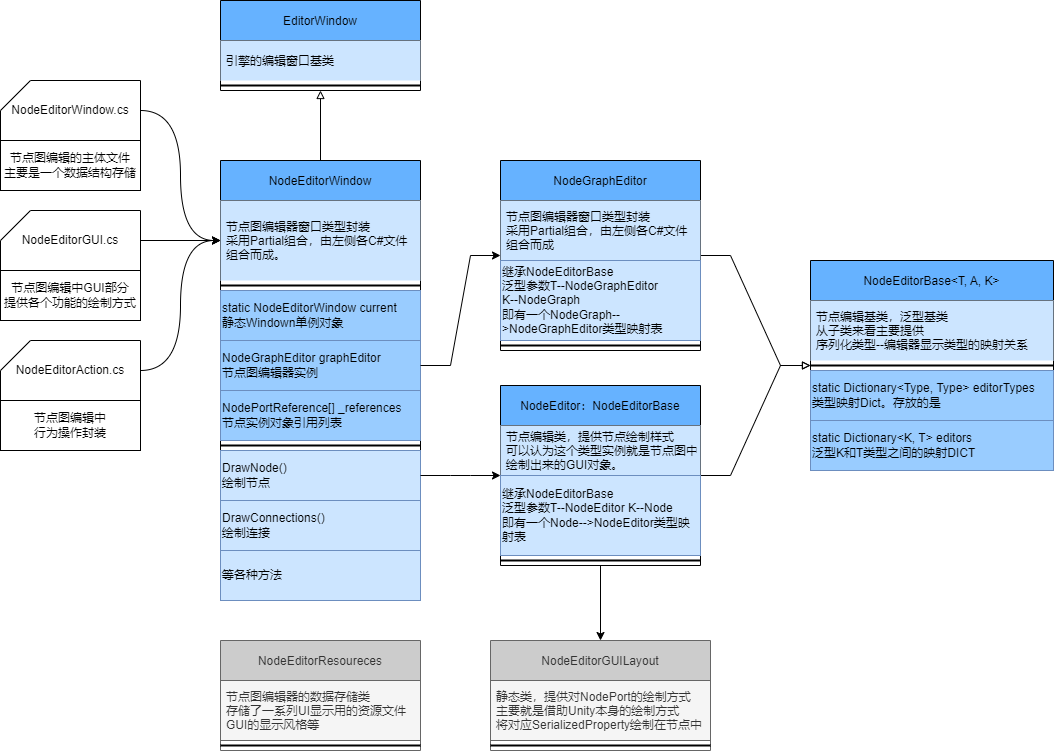

The diagram above was exported from draw.io. Its source (the exported page's mxGraphModel, read from the mxfile embedded in the PNG):
<mxGraphModel dx="1422" dy="865" grid="1" gridSize="10" guides="1" tooltips="1" connect="1" arrows="1" fold="1" page="1" pageScale="1" pageWidth="827" pageHeight="1169" math="0" shadow="0">
  <root>
    <mxCell id="0" />
    <mxCell id="1" parent="0" />
    <mxCell id="twPv0UbH2hJVoIsq_OOd-16" style="edgeStyle=orthogonalEdgeStyle;rounded=0;orthogonalLoop=1;jettySize=auto;html=1;endArrow=block;endFill=0;" edge="1" parent="1" source="twPv0UbH2hJVoIsq_OOd-1" target="twPv0UbH2hJVoIsq_OOd-11">
      <mxGeometry relative="1" as="geometry" />
    </mxCell>
    <mxCell id="twPv0UbH2hJVoIsq_OOd-1" value="NodeEditorWindow" style="swimlane;fontStyle=0;childLayout=stackLayout;horizontal=1;startSize=40;horizontalStack=0;resizeParent=1;resizeParentMax=0;resizeLast=0;collapsible=1;marginBottom=0;fillColor=#66B2FF;" vertex="1" parent="1">
      <mxGeometry x="280" y="360" width="200" height="440" as="geometry" />
    </mxCell>
    <mxCell id="twPv0UbH2hJVoIsq_OOd-2" value="节点图编辑器窗口类型封装&#10;采用Partial组合，由左侧各C#文件&#10;组合而成。" style="text;strokeColor=none;fillColor=#CCE5FF;align=left;verticalAlign=middle;spacingLeft=4;spacingRight=4;overflow=hidden;points=[[0,0.5],[1,0.5]];portConstraint=eastwest;rotatable=0;" vertex="1" parent="twPv0UbH2hJVoIsq_OOd-1">
      <mxGeometry y="40" width="200" height="80" as="geometry" />
    </mxCell>
    <mxCell id="twPv0UbH2hJVoIsq_OOd-6" value="" style="line;strokeWidth=2;html=1;" vertex="1" parent="twPv0UbH2hJVoIsq_OOd-1">
      <mxGeometry y="120" width="200" height="10" as="geometry" />
    </mxCell>
    <mxCell id="twPv0UbH2hJVoIsq_OOd-46" value="&lt;div&gt;&lt;span&gt;static NodeEditorWindow current&lt;br&gt;静态Windown单例对象&lt;/span&gt;&lt;/div&gt;" style="rounded=0;whiteSpace=wrap;html=1;fillColor=#99CCFF;align=left;strokeColor=#6c8ebf;" vertex="1" parent="twPv0UbH2hJVoIsq_OOd-1">
      <mxGeometry y="130" width="200" height="50" as="geometry" />
    </mxCell>
    <mxCell id="twPv0UbH2hJVoIsq_OOd-47" value="&lt;span style=&quot;&quot;&gt;NodeGraphEditor graphEditor&lt;/span&gt;&lt;br style=&quot;padding: 0px; margin: 0px;&quot;&gt;&lt;span style=&quot;&quot;&gt;节点图编辑器实例&lt;/span&gt;" style="rounded=0;whiteSpace=wrap;html=1;fillColor=#99CCFF;align=left;strokeColor=#6c8ebf;" vertex="1" parent="twPv0UbH2hJVoIsq_OOd-1">
      <mxGeometry y="180" width="200" height="50" as="geometry" />
    </mxCell>
    <mxCell id="twPv0UbH2hJVoIsq_OOd-48" value="NodePortReference[] _references&lt;br style=&quot;padding: 0px ; margin: 0px&quot;&gt;&lt;span&gt;节点实例对象引用列表&lt;/span&gt;" style="rounded=0;whiteSpace=wrap;html=1;fillColor=#99CCFF;align=left;strokeColor=#6c8ebf;" vertex="1" parent="twPv0UbH2hJVoIsq_OOd-1">
      <mxGeometry y="230" width="200" height="50" as="geometry" />
    </mxCell>
    <mxCell id="twPv0UbH2hJVoIsq_OOd-53" value="" style="line;strokeWidth=2;html=1;" vertex="1" parent="twPv0UbH2hJVoIsq_OOd-1">
      <mxGeometry y="280" width="200" height="10" as="geometry" />
    </mxCell>
    <mxCell id="twPv0UbH2hJVoIsq_OOd-54" value="DrawNode()&lt;br&gt;绘制节点" style="rounded=0;whiteSpace=wrap;html=1;fillColor=#CCE5FF;align=left;strokeColor=#6c8ebf;" vertex="1" parent="twPv0UbH2hJVoIsq_OOd-1">
      <mxGeometry y="290" width="200" height="50" as="geometry" />
    </mxCell>
    <mxCell id="twPv0UbH2hJVoIsq_OOd-58" value="DrawConnections()&lt;br&gt;绘制连接" style="rounded=0;whiteSpace=wrap;html=1;fillColor=#CCE5FF;align=left;strokeColor=#6c8ebf;" vertex="1" parent="twPv0UbH2hJVoIsq_OOd-1">
      <mxGeometry y="340" width="200" height="50" as="geometry" />
    </mxCell>
    <mxCell id="twPv0UbH2hJVoIsq_OOd-59" value="等各种方法" style="rounded=0;whiteSpace=wrap;html=1;fillColor=#CCE5FF;align=left;strokeColor=#6c8ebf;" vertex="1" parent="twPv0UbH2hJVoIsq_OOd-1">
      <mxGeometry y="390" width="200" height="50" as="geometry" />
    </mxCell>
    <mxCell id="twPv0UbH2hJVoIsq_OOd-10" value="" style="group" vertex="1" connectable="0" parent="1">
      <mxGeometry x="60" y="280" width="140" height="110" as="geometry" />
    </mxCell>
    <mxCell id="twPv0UbH2hJVoIsq_OOd-7" value="NodeEditorWindow.cs" style="shape=card;whiteSpace=wrap;html=1;" vertex="1" parent="twPv0UbH2hJVoIsq_OOd-10">
      <mxGeometry width="140" height="60" as="geometry" />
    </mxCell>
    <mxCell id="twPv0UbH2hJVoIsq_OOd-9" value="节点图编辑的主体文件&lt;br&gt;主要是一个数据结构存储" style="rounded=0;whiteSpace=wrap;html=1;" vertex="1" parent="twPv0UbH2hJVoIsq_OOd-10">
      <mxGeometry y="60" width="140" height="50" as="geometry" />
    </mxCell>
    <mxCell id="twPv0UbH2hJVoIsq_OOd-11" value="EditorWindow" style="swimlane;fontStyle=0;childLayout=stackLayout;horizontal=1;startSize=40;horizontalStack=0;resizeParent=1;resizeParentMax=0;resizeLast=0;collapsible=1;marginBottom=0;fillColor=#66B2FF;" vertex="1" parent="1">
      <mxGeometry x="280" y="200" width="200" height="90" as="geometry" />
    </mxCell>
    <mxCell id="twPv0UbH2hJVoIsq_OOd-12" value="引擎的编辑窗口基类" style="text;strokeColor=none;fillColor=#CCE5FF;align=left;verticalAlign=middle;spacingLeft=4;spacingRight=4;overflow=hidden;points=[[0,0.5],[1,0.5]];portConstraint=eastwest;rotatable=0;" vertex="1" parent="twPv0UbH2hJVoIsq_OOd-11">
      <mxGeometry y="40" width="200" height="40" as="geometry" />
    </mxCell>
    <mxCell id="twPv0UbH2hJVoIsq_OOd-13" value="" style="line;strokeWidth=2;html=1;" vertex="1" parent="twPv0UbH2hJVoIsq_OOd-11">
      <mxGeometry y="80" width="200" height="10" as="geometry" />
    </mxCell>
    <mxCell id="twPv0UbH2hJVoIsq_OOd-20" value="" style="group" vertex="1" connectable="0" parent="1">
      <mxGeometry x="60" y="410" width="140" height="110" as="geometry" />
    </mxCell>
    <mxCell id="twPv0UbH2hJVoIsq_OOd-21" value="NodeEditorGUI.cs" style="shape=card;whiteSpace=wrap;html=1;" vertex="1" parent="twPv0UbH2hJVoIsq_OOd-20">
      <mxGeometry width="140" height="60" as="geometry" />
    </mxCell>
    <mxCell id="twPv0UbH2hJVoIsq_OOd-22" value="节点图编辑中GUI部分&lt;br&gt;提供各个功能的绘制方式" style="rounded=0;whiteSpace=wrap;html=1;" vertex="1" parent="twPv0UbH2hJVoIsq_OOd-20">
      <mxGeometry y="60" width="140" height="50" as="geometry" />
    </mxCell>
    <mxCell id="twPv0UbH2hJVoIsq_OOd-65" style="edgeStyle=entityRelationEdgeStyle;rounded=0;orthogonalLoop=1;jettySize=auto;html=1;endArrow=block;endFill=0;" edge="1" parent="1" source="twPv0UbH2hJVoIsq_OOd-26" target="twPv0UbH2hJVoIsq_OOd-60">
      <mxGeometry relative="1" as="geometry" />
    </mxCell>
    <mxCell id="twPv0UbH2hJVoIsq_OOd-72" style="edgeStyle=orthogonalEdgeStyle;rounded=0;orthogonalLoop=1;jettySize=auto;html=1;entryX=0.5;entryY=0;entryDx=0;entryDy=0;endArrow=classic;endFill=1;" edge="1" parent="1" source="twPv0UbH2hJVoIsq_OOd-26" target="twPv0UbH2hJVoIsq_OOd-68">
      <mxGeometry relative="1" as="geometry" />
    </mxCell>
    <mxCell id="twPv0UbH2hJVoIsq_OOd-26" value="NodeEditor：NodeEditorBase" style="swimlane;fontStyle=0;childLayout=stackLayout;horizontal=1;startSize=40;horizontalStack=0;resizeParent=1;resizeParentMax=0;resizeLast=0;collapsible=1;marginBottom=0;fillColor=#66B2FF;" vertex="1" parent="1">
      <mxGeometry x="560" y="585" width="200" height="180" as="geometry" />
    </mxCell>
    <mxCell id="twPv0UbH2hJVoIsq_OOd-27" value="节点编辑类，提供节点绘制样式&#10;可以认为这个类型实例就是节点图中&#10;绘制出来的GUI对象。" style="text;strokeColor=none;fillColor=#CCE5FF;align=left;verticalAlign=middle;spacingLeft=4;spacingRight=4;overflow=hidden;points=[[0,0.5],[1,0.5]];portConstraint=eastwest;rotatable=0;" vertex="1" parent="twPv0UbH2hJVoIsq_OOd-26">
      <mxGeometry y="40" width="200" height="50" as="geometry" />
    </mxCell>
    <mxCell id="twPv0UbH2hJVoIsq_OOd-67" value="&lt;span&gt;继承NodeEditorBase&lt;/span&gt;&lt;br style=&quot;padding: 0px ; margin: 0px&quot;&gt;&lt;span&gt;泛型参数T--NodeEditor K--Node&lt;br&gt;即有一个Node--&amp;gt;NodeEditor类型映射表&lt;br&gt;&lt;/span&gt;" style="rounded=0;whiteSpace=wrap;html=1;fillColor=#CCE5FF;align=left;strokeColor=#6c8ebf;" vertex="1" parent="twPv0UbH2hJVoIsq_OOd-26">
      <mxGeometry y="90" width="200" height="80" as="geometry" />
    </mxCell>
    <mxCell id="twPv0UbH2hJVoIsq_OOd-28" value="" style="line;strokeWidth=2;html=1;" vertex="1" parent="twPv0UbH2hJVoIsq_OOd-26">
      <mxGeometry y="170" width="200" height="10" as="geometry" />
    </mxCell>
    <mxCell id="twPv0UbH2hJVoIsq_OOd-74" style="edgeStyle=entityRelationEdgeStyle;rounded=0;orthogonalLoop=1;jettySize=auto;html=1;endArrow=block;endFill=0;" edge="1" parent="1" source="twPv0UbH2hJVoIsq_OOd-31" target="twPv0UbH2hJVoIsq_OOd-60">
      <mxGeometry relative="1" as="geometry" />
    </mxCell>
    <mxCell id="twPv0UbH2hJVoIsq_OOd-31" value="NodeGraphEditor" style="swimlane;fontStyle=0;childLayout=stackLayout;horizontal=1;startSize=40;horizontalStack=0;resizeParent=1;resizeParentMax=0;resizeLast=0;collapsible=1;marginBottom=0;fillColor=#66B2FF;" vertex="1" parent="1">
      <mxGeometry x="560" y="360" width="200" height="190" as="geometry" />
    </mxCell>
    <mxCell id="twPv0UbH2hJVoIsq_OOd-75" value="节点图编辑器窗口类型封装&#10;采用Partial组合，由左侧各C#文件&#10;组合而成" style="text;strokeColor=none;fillColor=#CCE5FF;align=left;verticalAlign=middle;spacingLeft=4;spacingRight=4;overflow=hidden;points=[[0,0.5],[1,0.5]];portConstraint=eastwest;rotatable=0;" vertex="1" parent="twPv0UbH2hJVoIsq_OOd-31">
      <mxGeometry y="40" width="200" height="60" as="geometry" />
    </mxCell>
    <mxCell id="twPv0UbH2hJVoIsq_OOd-76" value="&lt;span&gt;继承NodeEditorBase&lt;/span&gt;&lt;br style=&quot;padding: 0px ; margin: 0px&quot;&gt;&lt;span&gt;泛型参数T--NodeGraphEditor&lt;br&gt;K--NodeGraph&lt;br&gt;即有一个NodeGraph--&amp;gt;&lt;/span&gt;NodeGraphEditor&lt;span&gt;类型映射表&lt;br&gt;&lt;/span&gt;" style="rounded=0;whiteSpace=wrap;html=1;fillColor=#CCE5FF;align=left;strokeColor=#6c8ebf;" vertex="1" parent="twPv0UbH2hJVoIsq_OOd-31">
      <mxGeometry y="100" width="200" height="80" as="geometry" />
    </mxCell>
    <mxCell id="twPv0UbH2hJVoIsq_OOd-33" value="" style="line;strokeWidth=2;html=1;" vertex="1" parent="twPv0UbH2hJVoIsq_OOd-31">
      <mxGeometry y="180" width="200" height="10" as="geometry" />
    </mxCell>
    <mxCell id="twPv0UbH2hJVoIsq_OOd-36" value="NodeEditorResoureces" style="swimlane;fontStyle=0;childLayout=stackLayout;horizontal=1;startSize=40;horizontalStack=0;resizeParent=1;resizeParentMax=0;resizeLast=0;collapsible=1;marginBottom=0;fillColor=#CCCCCC;strokeColor=#666666;fontColor=#333333;" vertex="1" parent="1">
      <mxGeometry x="280" y="840" width="200" height="110" as="geometry" />
    </mxCell>
    <mxCell id="twPv0UbH2hJVoIsq_OOd-37" value="节点图编辑器的数据存储类&#10;存储了一系列UI显示用的资源文件&#10;GUI的显示风格等" style="text;strokeColor=#666666;fillColor=#f5f5f5;align=left;verticalAlign=middle;spacingLeft=4;spacingRight=4;overflow=hidden;points=[[0,0.5],[1,0.5]];portConstraint=eastwest;rotatable=0;fontColor=#333333;" vertex="1" parent="twPv0UbH2hJVoIsq_OOd-36">
      <mxGeometry y="40" width="200" height="60" as="geometry" />
    </mxCell>
    <mxCell id="twPv0UbH2hJVoIsq_OOd-38" value="" style="line;strokeWidth=2;html=1;" vertex="1" parent="twPv0UbH2hJVoIsq_OOd-36">
      <mxGeometry y="100" width="200" height="10" as="geometry" />
    </mxCell>
    <mxCell id="twPv0UbH2hJVoIsq_OOd-42" value="" style="group" vertex="1" connectable="0" parent="1">
      <mxGeometry x="60" y="540" width="140" height="110" as="geometry" />
    </mxCell>
    <mxCell id="twPv0UbH2hJVoIsq_OOd-43" value="NodeEditorAction.cs" style="shape=card;whiteSpace=wrap;html=1;" vertex="1" parent="twPv0UbH2hJVoIsq_OOd-42">
      <mxGeometry width="140" height="60" as="geometry" />
    </mxCell>
    <mxCell id="twPv0UbH2hJVoIsq_OOd-44" value="节点图编辑中&lt;br&gt;行为操作封装" style="rounded=0;whiteSpace=wrap;html=1;" vertex="1" parent="twPv0UbH2hJVoIsq_OOd-42">
      <mxGeometry y="60" width="140" height="50" as="geometry" />
    </mxCell>
    <mxCell id="twPv0UbH2hJVoIsq_OOd-50" style="edgeStyle=orthogonalEdgeStyle;curved=1;rounded=0;orthogonalLoop=1;jettySize=auto;html=1;" edge="1" parent="1" source="twPv0UbH2hJVoIsq_OOd-21" target="twPv0UbH2hJVoIsq_OOd-2">
      <mxGeometry relative="1" as="geometry" />
    </mxCell>
    <mxCell id="twPv0UbH2hJVoIsq_OOd-51" style="edgeStyle=orthogonalEdgeStyle;curved=1;rounded=0;orthogonalLoop=1;jettySize=auto;html=1;" edge="1" parent="1" source="twPv0UbH2hJVoIsq_OOd-7" target="twPv0UbH2hJVoIsq_OOd-2">
      <mxGeometry relative="1" as="geometry">
        <Array as="points">
          <mxPoint x="240" y="310" />
          <mxPoint x="240" y="440" />
        </Array>
      </mxGeometry>
    </mxCell>
    <mxCell id="twPv0UbH2hJVoIsq_OOd-52" style="edgeStyle=orthogonalEdgeStyle;rounded=0;orthogonalLoop=1;jettySize=auto;html=1;curved=1;" edge="1" parent="1" source="twPv0UbH2hJVoIsq_OOd-43" target="twPv0UbH2hJVoIsq_OOd-2">
      <mxGeometry relative="1" as="geometry">
        <Array as="points">
          <mxPoint x="240" y="570" />
          <mxPoint x="240" y="440" />
        </Array>
      </mxGeometry>
    </mxCell>
    <mxCell id="twPv0UbH2hJVoIsq_OOd-56" style="edgeStyle=entityRelationEdgeStyle;rounded=0;orthogonalLoop=1;jettySize=auto;html=1;" edge="1" parent="1" source="twPv0UbH2hJVoIsq_OOd-54" target="twPv0UbH2hJVoIsq_OOd-26">
      <mxGeometry relative="1" as="geometry" />
    </mxCell>
    <mxCell id="twPv0UbH2hJVoIsq_OOd-57" style="edgeStyle=entityRelationEdgeStyle;rounded=0;orthogonalLoop=1;jettySize=auto;html=1;" edge="1" parent="1" source="twPv0UbH2hJVoIsq_OOd-47" target="twPv0UbH2hJVoIsq_OOd-31">
      <mxGeometry relative="1" as="geometry" />
    </mxCell>
    <mxCell id="twPv0UbH2hJVoIsq_OOd-60" value="NodeEditorBase&lt;T, A, K&gt;" style="swimlane;fontStyle=0;childLayout=stackLayout;horizontal=1;startSize=40;horizontalStack=0;resizeParent=1;resizeParentMax=0;resizeLast=0;collapsible=1;marginBottom=0;fillColor=#66B2FF;" vertex="1" parent="1">
      <mxGeometry x="870" y="460" width="243" height="210" as="geometry" />
    </mxCell>
    <mxCell id="twPv0UbH2hJVoIsq_OOd-61" value="节点编辑基类，泛型基类&#10;从子类来看主要提供&#10;序列化类型--编辑器显示类型的映射关系" style="text;strokeColor=none;fillColor=#CCE5FF;align=left;verticalAlign=middle;spacingLeft=4;spacingRight=4;overflow=hidden;points=[[0,0.5],[1,0.5]];portConstraint=eastwest;rotatable=0;" vertex="1" parent="twPv0UbH2hJVoIsq_OOd-60">
      <mxGeometry y="40" width="243" height="60" as="geometry" />
    </mxCell>
    <mxCell id="twPv0UbH2hJVoIsq_OOd-62" value="" style="line;strokeWidth=2;html=1;" vertex="1" parent="twPv0UbH2hJVoIsq_OOd-60">
      <mxGeometry y="100" width="243" height="10" as="geometry" />
    </mxCell>
    <mxCell id="twPv0UbH2hJVoIsq_OOd-63" value="static Dictionary&amp;lt;Type, Type&amp;gt; editorTypes&lt;br&gt;类型映射Dict。存放的是" style="rounded=0;whiteSpace=wrap;html=1;fillColor=#99CCFF;align=left;strokeColor=#6c8ebf;" vertex="1" parent="twPv0UbH2hJVoIsq_OOd-60">
      <mxGeometry y="110" width="243" height="50" as="geometry" />
    </mxCell>
    <mxCell id="twPv0UbH2hJVoIsq_OOd-64" value="static Dictionary&amp;lt;K, T&amp;gt; editors&lt;br&gt;泛型K和T类型之间的映射DICT" style="rounded=0;whiteSpace=wrap;html=1;fillColor=#99CCFF;align=left;strokeColor=#6c8ebf;" vertex="1" parent="twPv0UbH2hJVoIsq_OOd-60">
      <mxGeometry y="160" width="243" height="50" as="geometry" />
    </mxCell>
    <mxCell id="twPv0UbH2hJVoIsq_OOd-68" value="NodeEditorGUILayout" style="swimlane;fontStyle=0;childLayout=stackLayout;horizontal=1;startSize=40;horizontalStack=0;resizeParent=1;resizeParentMax=0;resizeLast=0;collapsible=1;marginBottom=0;fillColor=#CCCCCC;strokeColor=#666666;fontColor=#333333;" vertex="1" parent="1">
      <mxGeometry x="550" y="840" width="220" height="110" as="geometry" />
    </mxCell>
    <mxCell id="twPv0UbH2hJVoIsq_OOd-69" value="静态类，提供对NodePort的绘制方式&#10;主要就是借助Unity本身的绘制方式&#10;将对应SerializedProperty绘制在节点中" style="text;strokeColor=#666666;fillColor=#f5f5f5;align=left;verticalAlign=middle;spacingLeft=4;spacingRight=4;overflow=hidden;points=[[0,0.5],[1,0.5]];portConstraint=eastwest;rotatable=0;fontColor=#333333;" vertex="1" parent="twPv0UbH2hJVoIsq_OOd-68">
      <mxGeometry y="40" width="220" height="60" as="geometry" />
    </mxCell>
    <mxCell id="twPv0UbH2hJVoIsq_OOd-70" value="" style="line;strokeWidth=2;html=1;" vertex="1" parent="twPv0UbH2hJVoIsq_OOd-68">
      <mxGeometry y="100" width="220" height="10" as="geometry" />
    </mxCell>
  </root>
</mxGraphModel>